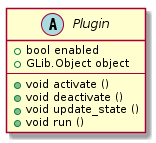

The diagram above was rendered by PlantUML. Its source (embedded in the PNG):
@startuml

abstract class Plugin {
    +bool enabled
    +GLib.Object object
    ----
    +void activate ()
    +void deactivate ()
    +void update_state ()
    +void run ()
}

@enduml